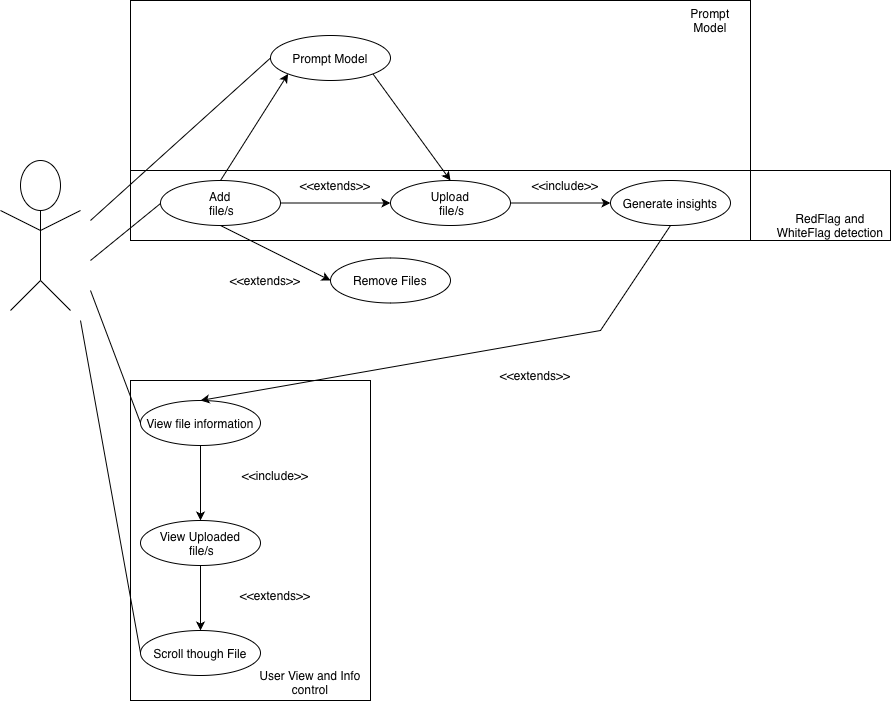

The diagram above was exported from draw.io. Its source (the exported page's mxGraphModel, read from the mxfile embedded in the PNG):
<mxGraphModel dx="1768" dy="1105" grid="1" gridSize="10" guides="1" tooltips="1" connect="1" arrows="1" fold="1" page="1" pageScale="1" pageWidth="850" pageHeight="1100" math="0" shadow="0">
  <root>
    <mxCell id="0" />
    <mxCell id="1" parent="0" />
    <mxCell id="WYRh2y_IcrgMh-UYm6HZ-10" parent="1" style="rounded=0;whiteSpace=wrap;html=1;fillColor=none;" value="" vertex="1">
      <mxGeometry height="70" width="760" x="170" y="220" as="geometry" />
    </mxCell>
    <mxCell id="WYRh2y_IcrgMh-UYm6HZ-9" parent="1" style="rounded=0;whiteSpace=wrap;html=1;fillColor=none;" value="" vertex="1">
      <mxGeometry height="240" width="620" x="170" y="50" as="geometry" />
    </mxCell>
    <mxCell id="a6bZdQdWxkEqIh14rHx8-8" connectable="0" parent="1" style="group" value="" vertex="1">
      <mxGeometry height="150" width="80" x="40" y="210" as="geometry" />
    </mxCell>
    <mxCell id="a6bZdQdWxkEqIh14rHx8-1" parent="a6bZdQdWxkEqIh14rHx8-8" style="ellipse;whiteSpace=wrap;html=1;" value="" vertex="1">
      <mxGeometry height="50" width="40" x="20" as="geometry" />
    </mxCell>
    <mxCell id="a6bZdQdWxkEqIh14rHx8-2" edge="1" parent="a6bZdQdWxkEqIh14rHx8-8" style="endArrow=none;html=1;rounded=0;entryX=0.5;entryY=1;entryDx=0;entryDy=0;" target="a6bZdQdWxkEqIh14rHx8-1" value="">
      <mxGeometry height="50" relative="1" width="50" as="geometry">
        <mxPoint x="40" y="120" as="sourcePoint" />
        <mxPoint x="40" y="80" as="targetPoint" />
      </mxGeometry>
    </mxCell>
    <mxCell id="a6bZdQdWxkEqIh14rHx8-3" edge="1" parent="a6bZdQdWxkEqIh14rHx8-8" style="endArrow=none;html=1;rounded=0;" value="">
      <mxGeometry height="50" relative="1" width="50" as="geometry">
        <mxPoint x="40" y="70" as="sourcePoint" />
        <mxPoint x="80" y="50" as="targetPoint" />
      </mxGeometry>
    </mxCell>
    <mxCell id="a6bZdQdWxkEqIh14rHx8-4" edge="1" parent="a6bZdQdWxkEqIh14rHx8-8" style="endArrow=none;html=1;rounded=0;" value="">
      <mxGeometry height="50" relative="1" width="50" as="geometry">
        <mxPoint x="40" y="70" as="sourcePoint" />
        <mxPoint y="50" as="targetPoint" />
      </mxGeometry>
    </mxCell>
    <mxCell id="a6bZdQdWxkEqIh14rHx8-5" edge="1" parent="a6bZdQdWxkEqIh14rHx8-8" style="endArrow=none;html=1;rounded=0;" value="">
      <mxGeometry height="50" relative="1" width="50" as="geometry">
        <mxPoint x="10" y="150" as="sourcePoint" />
        <mxPoint x="40" y="120" as="targetPoint" />
      </mxGeometry>
    </mxCell>
    <mxCell id="a6bZdQdWxkEqIh14rHx8-6" edge="1" parent="a6bZdQdWxkEqIh14rHx8-8" style="endArrow=none;html=1;rounded=0;" value="">
      <mxGeometry height="50" relative="1" width="50" as="geometry">
        <mxPoint x="70" y="150" as="sourcePoint" />
        <mxPoint x="40" y="120" as="targetPoint" />
      </mxGeometry>
    </mxCell>
    <mxCell id="a6bZdQdWxkEqIh14rHx8-11" parent="1" style="ellipse;whiteSpace=wrap;html=1;" value="Prompt Model" vertex="1">
      <mxGeometry height="45" width="120" x="310" y="85" as="geometry" />
    </mxCell>
    <mxCell id="a6bZdQdWxkEqIh14rHx8-12" parent="1" style="ellipse;whiteSpace=wrap;html=1;" value="&lt;div style=&quot;text-align: center;&quot;&gt;&lt;span style=&quot;text-align: start; caret-color: rgba(0, 0, 0, 0);&quot;&gt;Upload&lt;/span&gt;&lt;/div&gt;&lt;div style=&quot;text-align: center;&quot;&gt;&lt;span&gt;&lt;span style=&quot;white-space: nowrap; caret-color: rgba(0, 0, 0, 0); font-family: monospace; font-size: 0px; text-align: start; color: rgba(0, 0, 0, 0);&quot;&gt;%3CmxGraphModel%3E%3Croot%3E%3CmxCell%20id%3D%220%22%2F%3E%3CmxCell%20id%3D%221%22%20parent%3D%220%22%2F%3E%3CmxCell%20id%3D%222%22%20parent%3D%221%22%20style%3D%22ellipse%3BwhiteSpace%3Dwrap%3Bhtml%3D1%3B%22%20value%3D%22Upload%20file%2Fs%22%20vertex%3D%221%22%3E%3CmxGeometry%20height%3D%2245%22%20width%3D%22120%22%20x%3D%22260%22%20y%3D%22110%22%20as%3D%22geometry%22%2F%3E%3C%2FmxCell%3E%3C%2Froot%3E%3C%2FmxGraphModel%3E&lt;/span&gt;&amp;nbsp;file/s&lt;/span&gt;&lt;/div&gt;" vertex="1">
      <mxGeometry height="45" width="120" x="430" y="230" as="geometry" />
    </mxCell>
    <mxCell id="a6bZdQdWxkEqIh14rHx8-17" parent="1" style="text;html=1;whiteSpace=wrap;strokeColor=none;fillColor=none;align=center;verticalAlign=middle;rounded=0;autosize=1;resizable=0;" value="&amp;lt;&amp;lt;include&amp;gt;&amp;gt;" vertex="1">
      <mxGeometry height="30" width="90" x="560" y="220" as="geometry" />
    </mxCell>
    <mxCell id="a6bZdQdWxkEqIh14rHx8-18" parent="1" style="ellipse;whiteSpace=wrap;html=1;" value="&lt;div style=&quot;text-align: center;&quot;&gt;&lt;span style=&quot;caret-color: rgba(0, 0, 0, 0); text-align: start;&quot;&gt;View file information&lt;/span&gt;&lt;br&gt;&lt;/div&gt;" vertex="1">
      <mxGeometry height="45" width="120" x="180" y="450" as="geometry" />
    </mxCell>
    <mxCell id="a6bZdQdWxkEqIh14rHx8-21" parent="1" style="ellipse;whiteSpace=wrap;html=1;" value="&lt;div style=&quot;text-align: start;&quot;&gt;&lt;div style=&quot;text-align: center;&quot;&gt;&lt;span style=&quot;text-align: start; caret-color: rgba(0, 0, 0, 0);&quot;&gt;View Uploaded&lt;/span&gt;&lt;/div&gt;&lt;div style=&quot;text-align: center;&quot;&gt;&lt;span style=&quot;white-space: nowrap; caret-color: rgba(0, 0, 0, 0); font-family: monospace; font-size: 0px; text-align: start; color: rgba(0, 0, 0, 0);&quot;&gt;%3CmxGraphModel%3E%3Croot%3E%3CmxCell%20id%3D%220%22%2F%3E%3CmxCell%20id%3D%221%22%20parent%3D%220%22%2F%3E%3CmxCell%20id%3D%222%22%20parent%3D%221%22%20style%3D%22ellipse%3BwhiteSpace%3Dwrap%3Bhtml%3D1%3B%22%20value%3D%22Upload%20file%2Fs%22%20vertex%3D%221%22%3E%3CmxGeometry%20height%3D%2245%22%20width%3D%22120%22%20x%3D%22260%22%20y%3D%22110%22%20as%3D%22geometry%22%2F%3E%3C%2FmxCell%3E%3C%2Froot%3E%3C%2FmxGraphModel%3E&lt;/span&gt;&amp;nbsp;file/s&lt;/div&gt;&lt;/div&gt;" vertex="1">
      <mxGeometry height="45" width="120" x="180" y="570" as="geometry" />
    </mxCell>
    <mxCell id="a6bZdQdWxkEqIh14rHx8-22" parent="1" style="ellipse;whiteSpace=wrap;html=1;" value="&lt;div style=&quot;text-align: start;&quot;&gt;&lt;span style=&quot;caret-color: rgba(0, 0, 0, 0);&quot;&gt;Generate insights&lt;/span&gt;&lt;br&gt;&lt;/div&gt;" vertex="1">
      <mxGeometry height="45" width="120" x="650" y="230" as="geometry" />
    </mxCell>
    <mxCell id="a6bZdQdWxkEqIh14rHx8-24" parent="1" style="ellipse;whiteSpace=wrap;html=1;" value="&lt;div style=&quot;text-align: center;&quot;&gt;&lt;span style=&quot;text-align: start; caret-color: rgba(0, 0, 0, 0);&quot;&gt;Add&lt;/span&gt;&lt;/div&gt;&lt;div style=&quot;text-align: center;&quot;&gt;&lt;span&gt;&lt;span style=&quot;white-space: nowrap; caret-color: rgba(0, 0, 0, 0); font-family: monospace; font-size: 0px; text-align: start; color: rgba(0, 0, 0, 0);&quot;&gt;%3CmxGraphModel%3E%3Croot%3E%3CmxCell%20id%3D%220%22%2F%3E%3CmxCell%20id%3D%221%22%20parent%3D%220%22%2F%3E%3CmxCell%20id%3D%222%22%20parent%3D%221%22%20style%3D%22ellipse%3BwhiteSpace%3Dwrap%3Bhtml%3D1%3B%22%20value%3D%22Upload%20file%2Fs%22%20vertex%3D%221%22%3E%3CmxGeometry%20height%3D%2245%22%20width%3D%22120%22%20x%3D%22260%22%20y%3D%22110%22%20as%3D%22geometry%22%2F%3E%3C%2FmxCell%3E%3C%2Froot%3E%3C%2FmxGraphModel%3E&lt;/span&gt;&amp;nbsp;file/s&lt;/span&gt;&lt;/div&gt;" vertex="1">
      <mxGeometry height="45" width="120" x="200" y="230" as="geometry" />
    </mxCell>
    <mxCell id="a6bZdQdWxkEqIh14rHx8-25" parent="1" style="ellipse;whiteSpace=wrap;html=1;" value="&lt;div style=&quot;text-align: start;&quot;&gt;&lt;span style=&quot;caret-color: rgba(0, 0, 0, 0);&quot;&gt;Remove Files&lt;/span&gt;&lt;/div&gt;" vertex="1">
      <mxGeometry height="45" width="120" x="370" y="307.5" as="geometry" />
    </mxCell>
    <mxCell id="a6bZdQdWxkEqIh14rHx8-27" parent="1" style="text;html=1;whiteSpace=wrap;strokeColor=none;fillColor=none;align=center;verticalAlign=middle;rounded=0;autosize=1;resizable=0;" value="&amp;lt;&amp;lt;extends&amp;gt;&amp;gt;" vertex="1">
      <mxGeometry height="30" width="90" x="330" y="220" as="geometry" />
    </mxCell>
    <mxCell id="a6bZdQdWxkEqIh14rHx8-28" parent="1" style="ellipse;whiteSpace=wrap;html=1;" value="&lt;div style=&quot;text-align: start;&quot;&gt;&lt;span style=&quot;caret-color: rgba(0, 0, 0, 0);&quot;&gt;Scroll though File&lt;/span&gt;&lt;/div&gt;" vertex="1">
      <mxGeometry height="45" width="120" x="180" y="680" as="geometry" />
    </mxCell>
    <mxCell id="a6bZdQdWxkEqIh14rHx8-29" parent="1" style="text;html=1;whiteSpace=wrap;strokeColor=none;fillColor=none;align=center;verticalAlign=middle;rounded=0;autosize=1;resizable=0;" value="&amp;lt;&amp;lt;extends&amp;gt;&amp;gt;" vertex="1">
      <mxGeometry height="30" width="90" x="260" y="315" as="geometry" />
    </mxCell>
    <mxCell id="a6bZdQdWxkEqIh14rHx8-30" parent="1" style="text;html=1;whiteSpace=wrap;strokeColor=none;fillColor=none;align=center;verticalAlign=middle;rounded=0;autosize=1;resizable=0;" value="&amp;lt;&amp;lt;extends&amp;gt;&amp;gt;" vertex="1">
      <mxGeometry height="30" width="90" x="530" y="410" as="geometry" />
    </mxCell>
    <mxCell id="a6bZdQdWxkEqIh14rHx8-32" edge="1" parent="1" style="endArrow=none;html=1;rounded=0;" value="">
      <mxGeometry height="50" relative="1" width="50" as="geometry">
        <mxPoint x="130" y="310" as="sourcePoint" />
        <mxPoint x="200" y="253" as="targetPoint" />
      </mxGeometry>
    </mxCell>
    <mxCell id="a6bZdQdWxkEqIh14rHx8-35" parent="1" style="text;html=1;whiteSpace=wrap;strokeColor=none;fillColor=none;align=center;verticalAlign=middle;rounded=0;autosize=1;resizable=0;" value="&amp;lt;&amp;lt;include&amp;gt;&amp;gt;" vertex="1">
      <mxGeometry height="30" width="90" x="270" y="510" as="geometry" />
    </mxCell>
    <mxCell id="a6bZdQdWxkEqIh14rHx8-38" parent="1" style="text;html=1;whiteSpace=wrap;strokeColor=none;fillColor=none;align=center;verticalAlign=middle;rounded=0;autosize=1;resizable=0;" value="&amp;lt;&amp;lt;extends&amp;gt;&amp;gt;" vertex="1">
      <mxGeometry height="30" width="90" x="270" y="630" as="geometry" />
    </mxCell>
    <mxCell id="a6bZdQdWxkEqIh14rHx8-47" edge="1" parent="1" source="a6bZdQdWxkEqIh14rHx8-24" style="endArrow=classic;html=1;rounded=0;entryX=0;entryY=1;entryDx=0;entryDy=0;exitX=0.5;exitY=0;exitDx=0;exitDy=0;" target="a6bZdQdWxkEqIh14rHx8-11" value="">
      <mxGeometry height="50" relative="1" width="50" as="geometry">
        <mxPoint x="500" y="400" as="sourcePoint" />
        <mxPoint x="550" y="350" as="targetPoint" />
      </mxGeometry>
    </mxCell>
    <mxCell id="a6bZdQdWxkEqIh14rHx8-48" edge="1" parent="1" source="a6bZdQdWxkEqIh14rHx8-24" style="endArrow=classic;html=1;rounded=0;entryX=0;entryY=0.5;entryDx=0;entryDy=0;exitX=1;exitY=0.5;exitDx=0;exitDy=0;" target="a6bZdQdWxkEqIh14rHx8-12" value="">
      <mxGeometry height="50" relative="1" width="50" as="geometry">
        <mxPoint x="400" y="262" as="sourcePoint" />
        <mxPoint x="657" y="170" as="targetPoint" />
      </mxGeometry>
    </mxCell>
    <mxCell id="a6bZdQdWxkEqIh14rHx8-49" edge="1" parent="1" source="a6bZdQdWxkEqIh14rHx8-12" style="endArrow=classic;html=1;rounded=0;entryX=0;entryY=0.5;entryDx=0;entryDy=0;exitX=1;exitY=0.5;exitDx=0;exitDy=0;" target="a6bZdQdWxkEqIh14rHx8-22" value="">
      <mxGeometry height="50" relative="1" width="50" as="geometry">
        <mxPoint x="550" y="284.41" as="sourcePoint" />
        <mxPoint x="660" y="284.41" as="targetPoint" />
      </mxGeometry>
    </mxCell>
    <mxCell id="a6bZdQdWxkEqIh14rHx8-52" edge="1" parent="1" source="a6bZdQdWxkEqIh14rHx8-22" style="endArrow=classic;html=1;rounded=0;entryX=0.5;entryY=0;entryDx=0;entryDy=0;exitX=0.5;exitY=1;exitDx=0;exitDy=0;" target="a6bZdQdWxkEqIh14rHx8-18" value="">
      <mxGeometry height="50" relative="1" width="50" as="geometry">
        <Array as="points">
          <mxPoint x="640" y="380" />
        </Array>
        <mxPoint x="410" y="300" as="sourcePoint" />
        <mxPoint x="537" y="355" as="targetPoint" />
      </mxGeometry>
    </mxCell>
    <mxCell id="a6bZdQdWxkEqIh14rHx8-53" edge="1" parent="1" source="a6bZdQdWxkEqIh14rHx8-18" style="endArrow=classic;html=1;rounded=0;exitX=0.5;exitY=1;exitDx=0;exitDy=0;entryX=0.5;entryY=0;entryDx=0;entryDy=0;" target="a6bZdQdWxkEqIh14rHx8-21" value="">
      <mxGeometry height="50" relative="1" width="50" as="geometry">
        <mxPoint x="500" y="450" as="sourcePoint" />
        <mxPoint x="550" y="400" as="targetPoint" />
      </mxGeometry>
    </mxCell>
    <mxCell id="a6bZdQdWxkEqIh14rHx8-54" edge="1" parent="1" source="a6bZdQdWxkEqIh14rHx8-21" style="endArrow=classic;html=1;rounded=0;exitX=0.5;exitY=1;exitDx=0;exitDy=0;entryX=0.5;entryY=0;entryDx=0;entryDy=0;" target="a6bZdQdWxkEqIh14rHx8-28" value="">
      <mxGeometry height="50" relative="1" width="50" as="geometry">
        <mxPoint x="430" y="480" as="sourcePoint" />
        <mxPoint x="550" y="480" as="targetPoint" />
      </mxGeometry>
    </mxCell>
    <mxCell id="WYRh2y_IcrgMh-UYm6HZ-2" edge="1" parent="1" source="a6bZdQdWxkEqIh14rHx8-11" style="endArrow=classic;html=1;rounded=0;entryX=0.5;entryY=0;entryDx=0;entryDy=0;exitX=1;exitY=1;exitDx=0;exitDy=0;" target="a6bZdQdWxkEqIh14rHx8-12" value="">
      <mxGeometry height="50" relative="1" width="50" as="geometry">
        <mxPoint x="430" y="302" as="sourcePoint" />
        <mxPoint x="552" y="160" as="targetPoint" />
      </mxGeometry>
    </mxCell>
    <mxCell id="WYRh2y_IcrgMh-UYm6HZ-6" edge="1" parent="1" style="endArrow=none;html=1;rounded=0;entryX=0;entryY=0.5;entryDx=0;entryDy=0;" target="a6bZdQdWxkEqIh14rHx8-11" value="">
      <mxGeometry height="50" relative="1" width="50" as="geometry">
        <mxPoint x="130" y="270" as="sourcePoint" />
        <mxPoint x="200" y="173" as="targetPoint" />
      </mxGeometry>
    </mxCell>
    <mxCell id="WYRh2y_IcrgMh-UYm6HZ-7" edge="1" parent="1" source="a6bZdQdWxkEqIh14rHx8-18" style="endArrow=none;html=1;rounded=0;exitX=0;exitY=0.5;exitDx=0;exitDy=0;" value="">
      <mxGeometry height="50" relative="1" width="50" as="geometry">
        <mxPoint x="280" y="442" as="sourcePoint" />
        <mxPoint x="130" y="340" as="targetPoint" />
      </mxGeometry>
    </mxCell>
    <mxCell id="WYRh2y_IcrgMh-UYm6HZ-8" edge="1" parent="1" source="a6bZdQdWxkEqIh14rHx8-28" style="endArrow=none;html=1;rounded=0;exitX=0;exitY=0.5;exitDx=0;exitDy=0;" value="">
      <mxGeometry height="50" relative="1" width="50" as="geometry">
        <mxPoint x="390" y="543" as="sourcePoint" />
        <mxPoint x="120" y="370" as="targetPoint" />
      </mxGeometry>
    </mxCell>
    <mxCell id="WYRh2y_IcrgMh-UYm6HZ-11" edge="1" parent="1" source="a6bZdQdWxkEqIh14rHx8-24" style="endArrow=classic;html=1;rounded=0;exitX=0.5;exitY=1;exitDx=0;exitDy=0;entryX=0;entryY=0.5;entryDx=0;entryDy=0;" target="a6bZdQdWxkEqIh14rHx8-25" value="">
      <mxGeometry height="50" relative="1" width="50" as="geometry">
        <mxPoint x="302" y="268" as="sourcePoint" />
        <mxPoint x="430" y="323" as="targetPoint" />
      </mxGeometry>
    </mxCell>
    <mxCell id="WYRh2y_IcrgMh-UYm6HZ-12" parent="1" style="rounded=0;whiteSpace=wrap;html=1;fillColor=none;" value="" vertex="1">
      <mxGeometry height="320" width="240" x="170" y="430" as="geometry" />
    </mxCell>
    <mxCell id="WYRh2y_IcrgMh-UYm6HZ-13" edge="1" parent="1" source="WYRh2y_IcrgMh-UYm6HZ-12" style="edgeStyle=none;curved=1;rounded=0;orthogonalLoop=1;jettySize=auto;html=1;exitX=0.25;exitY=0;exitDx=0;exitDy=0;fontSize=12;startSize=8;endSize=8;" target="WYRh2y_IcrgMh-UYm6HZ-12">
      <mxGeometry relative="1" as="geometry" />
    </mxCell>
    <mxCell id="WYRh2y_IcrgMh-UYm6HZ-14" parent="1" style="text;html=1;whiteSpace=wrap;strokeColor=none;fillColor=none;align=center;verticalAlign=middle;rounded=0;" value="Prompt Model&lt;span style=&quot;caret-color: rgba(0, 0, 0, 0); color: rgba(0, 0, 0, 0); font-family: monospace; font-size: 0px; text-align: start; white-space: nowrap;&quot;&gt;%3CmxGraphModel%3E%3Croot%3E%3CmxCell%20id%3D%220%22%2F%3E%3CmxCell%20id%3D%221%22%20parent%3D%220%22%2F%3E%3CmxCell%20id%3D%222%22%20parent%3D%221%22%20style%3D%22rounded%3D0%3BwhiteSpace%3Dwrap%3Bhtml%3D1%3BfillColor%3Dnone%3B%22%20value%3D%22%22%20vertex%3D%221%22%3E%3CmxGeometry%20height%3D%22240%22%20width%3D%22600%22%20x%3D%22190%22%20y%3D%22220%22%20as%3D%22geometry%22%2F%3E%3C%2FmxCell%3E%3C%2Froot%3E%3C%2FmxGraphModel%3E&lt;/span&gt;" vertex="1">
      <mxGeometry height="30" width="60" x="720" y="55" as="geometry" />
    </mxCell>
    <mxCell id="WYRh2y_IcrgMh-UYm6HZ-15" parent="1" style="text;html=1;whiteSpace=wrap;strokeColor=none;fillColor=none;align=center;verticalAlign=middle;rounded=0;" value="RedFlag and WhiteFlag detection&lt;span style=&quot;caret-color: rgba(0, 0, 0, 0); color: rgba(0, 0, 0, 0); font-family: monospace; font-size: 0px; text-align: start; white-space: nowrap;&quot;&gt;%3CmxGraphModel%3E%3Croot%3E%3CmxCell%20id%3D%220%22%2F%3E%3CmxCell%20id%3D%221%22%20parent%3D%220%22%2F%3E%3CmxCell%20id%3D%222%22%20parent%3D%221%22%20style%3D%22rounded%3D0%3BwhiteSpace%3Dwrap%3Bhtml%3D1%3BfillColor%3Dnone%3B%22%20value%3D%22%22%20vertex%3D%221%22%3E%3CmxGeometry%20height%3D%22240%22%20width%3D%22600%22%20x%3D%22190%22%20y%3D%22220%22%20as%3D%22geometry%22%2F%3E%3C%2FmxCell%3E%3C%2Froot%3E%3C%2FmxGraphModel%3E&lt;/span&gt;" vertex="1">
      <mxGeometry height="30" width="120" x="810" y="260" as="geometry" />
    </mxCell>
    <mxCell id="WYRh2y_IcrgMh-UYm6HZ-16" parent="1" style="text;html=1;whiteSpace=wrap;strokeColor=none;fillColor=none;align=center;verticalAlign=middle;rounded=0;" value="&lt;br&gt;&lt;div style=&quot;text-align: center;&quot;&gt;&lt;span style=&quot;text-align: start; white-space-collapse: collapse;&quot;&gt;User View and Info control&lt;/span&gt;&lt;span style=&quot;caret-color: rgba(0, 0, 0, 0); color: rgba(0, 0, 0, 0); font-family: monospace; font-size: 0px; text-align: start; white-space: nowrap;&quot;&gt;%3CmxGraphModel%3E%3Croot%3E%3CmxCell%20id%3D%220%22%2F%3E%3CmxCell%20id%3D%221%22%20parent%3D%220%22%2F%3E%3CmxCell%20id%3D%222%22%20parent%3D%221%22%20style%3D%22rounded%3D0%3BwhiteSpace%3Dwrap%3Bhtml%3D1%3BfillColor%3Dnone%3B%22%20value%3D%22%22%20vertex%3D%221%22%3E%3CmxGeometry%20height%3D%22240%22%20width%3D%22600%22%20x%3D%22190%22%20y%3D%22220%22%20as%3D%22geometry%22%2F%3E%3C%2FmxCell%3E%3C%2Froot%3E%3C%2FmxGraphModel%3E&lt;/span&gt;&lt;/div&gt;" vertex="1">
      <mxGeometry height="30" width="120" x="290" y="710" as="geometry" />
    </mxCell>
  </root>
</mxGraphModel>